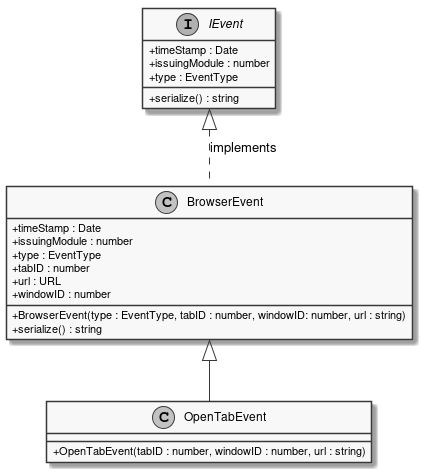

The diagram above was rendered by PlantUML. Its source (embedded in the PNG):
@startuml
skinparam linetype ortho
skinparam monochrome true
skinparam classAttributeIconSize 0
class OpenTabEvent extends BrowserEvent {
    + OpenTabEvent(tabID : number, windowID : number, url : string)
}
interface IEvent {
    + timeStamp : Date
    + issuingModule : number
    + type : EventType
    + serialize() : string
}

IEvent <|.DOWN. BrowserEvent : implements
class BrowserEvent {
    + BrowserEvent(type : EventType, tabID : number, windowID: number, url : string)
    + timeStamp : Date
    + issuingModule : number
    + type : EventType
    + serialize() : string
    + tabID : number
    + url : URL
    + windowID : number
}
@enduml